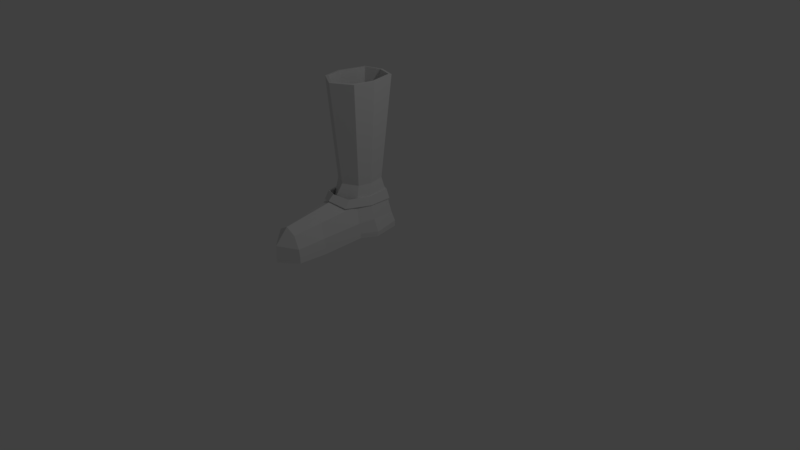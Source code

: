 # Source: 19_Non-Planar_Boots.blend  (saved by Blender 2.79.0; exported with 4.5.12 LTS)
import bpy
from mathutils import Matrix  # noqa: F401  (used for matrix-valued properties, if any)

bpy.ops.wm.read_factory_settings(use_empty=True)
scene = bpy.context.scene
scene.name = 'Scene'

# ---- collections
col_collection_1 = bpy.data.collections.new('Collection 1'); scene.collection.children.link(col_collection_1)

# ---- world
world_world = bpy.data.worlds.new('World'); scene.world = world_world
world_world.color = (0.05088, 0.05088, 0.05088)
world_world.use_sun_shadow = False
world_world.sun_shadow_jitter_overblur = 0.0
world_world.cycles.sampling_method = 'MANUAL'

# ---- cameras
cam_camera = bpy.data.cameras.new('Camera')
cam_camera.clip_end = 100.0
cam_camera.lens = 35.0
cam_camera.sensor_width = 32.0
cam_camera.sensor_height = 18.0
cam_camera.ortho_scale = 7.314
cam_camera.dof.focus_distance = 0.0

# ---- lights
light_lamp = bpy.data.lights.new('Lamp', 'POINT')
light_lamp.transmission_factor = 0.0
light_lamp.cutoff_distance = 30.0
light_lamp.energy = 100.0
light_lamp.shadow_buffer_clip_start = 1.001
light_lamp.shadow_soft_size = 0.1
light_lamp.shadow_maximum_resolution = 0.006
light_lamp.use_absolute_resolution = True

# ---- meshes
me_cube = bpy.data.meshes.new('Cube')
me_cube.from_pydata([(0.0, -1.0, 0.0), (-0.229, -0.8046, 0.002175), (-0.2776, 0.1562, 0.02664), (0.0, -0.02899, 0.4993), (0.0, -0.8195, 0.3604), (-0.1412, -0.8127, 0.283), (-0.2277, 0.1454, 0.4217), (0.0, 0.8744, 8.792e-07), (-0.2539, 0.7954, 8.792e-07), (0.0, 0.7715, 0.3481), (-0.23, 0.6925, 0.3481), (0.0, 0.09547, 0.6788), (-0.2054, 0.2014, 0.6788), (0.0, 0.7266, 0.6788), (-0.19, 0.6135, 0.6788), (0.0, -0.06083, 2.063), (-0.2778, 0.1038, 2.063), (0.0, 0.8233, 2.063), (-0.2539, 0.7443, 2.063), (0.0, 0.1475, -0.03946), (0.0, -1.0, -0.07789), (-0.2754, 0.1574, -0.04095), (-0.2286, -0.8053, -0.07762), (0.0, 0.8537, -0.07789), (-0.2574, 0.7925, -0.07789), (-0.2959, 0.3247, 0.4117), (-0.352, 0.4012, 4.396e-07), (-0.2487, 0.3763, 0.6788), (-0.3451, 0.3756, 2.063), (0.0, 0.3756, -0.07789), (-0.3333, 0.4038, -0.07789), (0.0, -1.0, 0.1559), (-0.2178, -0.8109, 0.1182), (-0.2831, 0.1288, 0.1838), (0.0, 0.8741, 0.1559), (-0.2412, 0.7408, 0.1559), (-0.3222, 0.3606, 0.1897), (-0.245, -0.4191, 0.1455), (-0.2473, -0.4141, -0.08105), (0.0, -0.4086, -0.07789), (-0.1773, -0.4133, 0.3408), (0.0, -0.49, 0.4183), (-0.2487, -0.4143, 0.01211)], [], [(41, 40, 5, 4), (31, 4, 5, 32), (37, 40, 6, 33), (34, 7, 8, 35), (9, 10, 14, 13), (36, 25, 10, 35), (6, 3, 11, 12), (25, 6, 12, 27), (12, 11, 15, 16), (27, 12, 16, 28), (13, 14, 18, 17), (39, 20, 22, 38), (29, 30, 24, 23), (42, 2, 21, 38), (0, 1, 22, 20), (8, 7, 23, 24), (26, 8, 24, 30), (2, 26, 30, 21), (19, 21, 30, 29), (14, 27, 28, 18), (10, 25, 27, 14), (33, 6, 25, 36), (2, 33, 36, 26), (26, 36, 35, 8), (9, 34, 35, 10), (42, 37, 33, 2), (0, 31, 32, 1), (3, 6, 40, 41), (1, 32, 37, 42), (1, 42, 38, 22), (32, 5, 40, 37), (19, 39, 38, 21)])
me_cube.polygons.foreach_set('use_smooth', [True] * 32)
me_cube.use_remesh_preserve_volume = False
me_cube.use_remesh_preserve_attributes = False
me_cube.use_mirror_vertex_groups = False
me_cube.update()
me_plane = bpy.data.meshes.new('Plane')
me_plane.from_pydata([(-0.9998, -1.0, 0.01739), (1.0, -1.0, -0.01179), (-1.0, 1.0, 0.01179), (0.9998, 1.0, -0.01739), (-0.09631, -0.3206, -0.1114), (0.05675, -0.3161, -0.1102), (-0.1745, 0.7797, -0.1449), (-0.02148, 0.7841, -0.1437)], [], [(0, 1, 3, 2), (4, 5, 7, 6)])
me_plane.polygons.foreach_set('use_smooth', [True] * 2)
me_plane.use_remesh_preserve_volume = False
me_plane.use_remesh_preserve_attributes = False
me_plane.use_mirror_vertex_groups = False
me_plane.update()
me_cube_002 = bpy.data.meshes.new('Cube.002')
me_cube_002.from_pydata([(0.0, -0.1393, 0.5007), (-0.2122, -0.0339, 0.4238), (0.0, 0.7933, 0.3382), (-0.2439, 0.705, 0.3606), (0.0, -0.05597, 0.5723), (-0.2076, 0.0344, 0.5342), (0.0, 0.7652, 0.4989), (-0.2241, 0.6717, 0.5035), (-0.3136, 0.3245, 0.3987), (-0.2902, 0.3421, 0.5164)], [], [(2, 3, 7, 6), (1, 0, 4, 5), (8, 1, 5, 9), (3, 8, 9, 7)])
me_cube_002.polygons.foreach_set('use_smooth', [True] * 4)
me_cube_002.use_remesh_preserve_volume = False
me_cube_002.use_remesh_preserve_attributes = False
me_cube_002.use_mirror_vertex_groups = False
me_cube_002.update()

# ---- objects
ob_boot_mirror = bpy.data.objects.new('Boot Mirror', None)
ob_boot = bpy.data.objects.new('Boot', me_cube)
ob_buckle = bpy.data.objects.new('Buckle', me_plane)
ob_boot_strap = bpy.data.objects.new('Boot Strap', me_cube_002)
ob_lamp = bpy.data.objects.new('Lamp', light_lamp)
ob_camera = bpy.data.objects.new('Camera', cam_camera)

# ---- transforms, parenting, visibility, modifiers, constraints
ob_boot_mirror.location = (0.0, 0.0, 0.0)
ob_boot_mirror.empty_image_offset = (0.0, 0.0)
ob_boot_mirror.lineart.crease_threshold = 0.0
ob_boot.location = (-0.621, 0.0, 0.08017)
ob_boot.lock_rotations_4d = False
ob_boot.empty_display_type = 'ARROWS'
ob_boot.lineart.crease_threshold = 0.0
_vg = ob_boot.vertex_groups.new(name='Boot')
_vg = ob_boot.vertex_groups.new(name='Strap')
_m = ob_boot.modifiers.new('Mirror - Boot', 'MIRROR')
_m.use_clip = True
_m = ob_boot.modifiers.new('Solidify', 'SOLIDIFY')
_m.thickness = 0.04
_m.thickness_vertex_group = 0.1707
_m.nonmanifold_thickness_mode = 'FIXED'
_m.nonmanifold_merge_threshold = 0.0003
_m = ob_boot.modifiers.new('EdgeSplit', 'EDGE_SPLIT')
_m.split_angle = 0.0
ob_buckle.parent = ob_boot
ob_buckle.matrix_parent_inverse = Matrix(((1.0, 0.0, 0.0, 0.621), (0.0, 1.0, 0.0, 0.0), (0.0, 0.0, 1.0, 0.0), (0.0, 0.0, 0.0, 1.0)))
ob_buckle.location = (-0.8717, 0.4576, 0.4437)
ob_buckle.rotation_euler = (25.44, 1.758, 25.48)
ob_buckle.scale = (0.07699, 0.1204, 0.07699)
ob_buckle.lineart.crease_threshold = 0.0
_m = ob_buckle.modifiers.new('Solidify', 'SOLIDIFY')
_m.thickness = 0.172
_m.nonmanifold_thickness_mode = 'FIXED'
_m.nonmanifold_merge_threshold = 0.0003
_m = ob_buckle.modifiers.new('EdgeSplit', 'EDGE_SPLIT')
_m.split_angle = 0.0
ob_boot_strap.parent = ob_boot
ob_boot_strap.matrix_parent_inverse = Matrix(((1.0, 0.0, 0.0, 0.621), (0.0, 1.0, 0.0, 0.0), (0.0, 0.0, 1.0, 0.0), (0.0, 0.0, 0.0, 1.0)))
ob_boot_strap.location = (-0.621, 0.0, 0.0)
ob_boot_strap.lock_rotations_4d = False
ob_boot_strap.empty_display_type = 'ARROWS'
ob_boot_strap.lineart.crease_threshold = 0.0
_vg = ob_boot_strap.vertex_groups.new(name='Boot')
_vg = ob_boot_strap.vertex_groups.new(name='Strap')
_m = ob_boot_strap.modifiers.new('Mirror - Boot', 'MIRROR')
_m.use_clip = True
_m = ob_boot_strap.modifiers.new('Solidify', 'SOLIDIFY')
_m.thickness = 0.02
_m.thickness_vertex_group = 0.1707
_m.nonmanifold_thickness_mode = 'FIXED'
_m.nonmanifold_merge_threshold = 0.0003
_m = ob_boot_strap.modifiers.new('EdgeSplit', 'EDGE_SPLIT')
_m.split_angle = 0.0
ob_lamp.location = (4.076, 1.005, 5.904)
ob_lamp.rotation_euler = (0.6503, 0.05522, 1.866)
ob_lamp.lock_rotations_4d = False
ob_lamp.empty_display_type = 'ARROWS'
ob_lamp.color = (0.0, 0.0, 0.0, 0.0)
ob_lamp.lineart.crease_threshold = 0.0
ob_camera.location = (7.481, -6.508, 5.344)
ob_camera.rotation_euler = (1.109, 0.0, 0.8149)
ob_camera.lock_rotations_4d = False
ob_camera.empty_display_type = 'ARROWS'
ob_camera.color = (0.0, 0.0, 0.0, 0.0)
ob_camera.display_type = 'WIRE'
ob_camera.lineart.crease_threshold = 0.0

# ---- collection membership
col_collection_1.objects.link(ob_boot_mirror)
col_collection_1.objects.link(ob_boot)
col_collection_1.objects.link(ob_buckle)
col_collection_1.objects.link(ob_boot_strap)
col_collection_1.objects.link(ob_lamp)
col_collection_1.objects.link(ob_camera)

# ---- scene / render settings (as saved in the file)
scene.camera = ob_camera
scene.frame_start = 1; scene.frame_end = 250; scene.frame_set(1)
scene.render.engine = 'CYCLES'
scene.render.image_settings.color_mode = 'RGB'
scene.render.resolution_percentage = 50
scene.render.dither_intensity = 0.0
scene.cycles.use_denoising = False
scene.cycles.samples = 128
scene.cycles.sampling_pattern = 'TABULATED_SOBOL'
scene.cycles.use_adaptive_sampling = False
scene.cycles.use_light_tree = False
scene.cycles.blur_glossy = 0.0
scene.cycles.sample_clamp_indirect = 0.0
scene.view_settings.view_transform = 'Standard'
bpy.context.view_layer.update()
